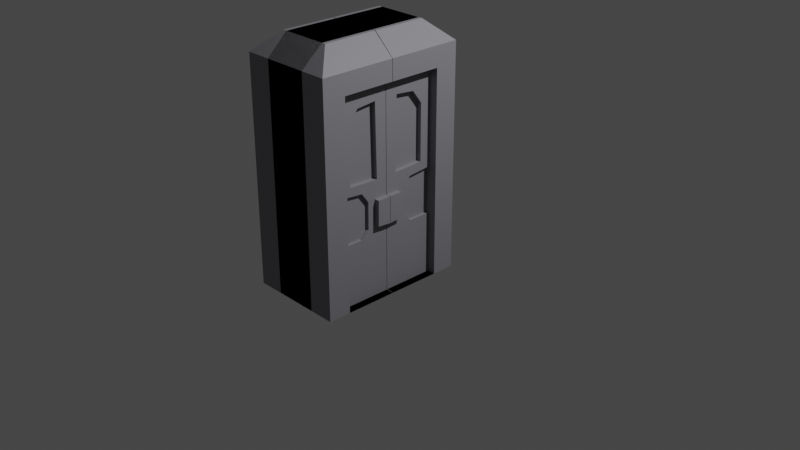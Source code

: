 # Source: coloreddoor.blend  (saved by Blender 2.92.15; exported with 4.5.12 LTS)
import bpy
from mathutils import Matrix  # noqa: F401  (used for matrix-valued properties, if any)

bpy.ops.wm.read_factory_settings(use_empty=True)
scene = bpy.context.scene
scene.name = 'Scene'

# ---- collections
col_collection = bpy.data.collections.new('Collection'); scene.collection.children.link(col_collection)

# ---- materials (node trees are filled in below, after node groups)
mat_material = bpy.data.materials.new('Material')
mat_material.alpha_threshold = 0.0
mat_material.use_transparent_shadow = False
mat_material.line_color = (0.0, 0.0, 0.0, 1.0)
mat_material_002 = bpy.data.materials.new('Material.002')
mat_material_002.use_transparent_shadow = False

# ---- material node trees
mat_material.use_nodes = True; mat_material.node_tree.nodes.clear()
_N = mat_material.node_tree.nodes; _L = mat_material.node_tree.links
n0 = _N.new('ShaderNodeOutputMaterial'); n0.name = 'Material Output'; n0.location = (300, 300)
n1 = _N.new('ShaderNodeBsdfPrincipled'); n1.name = 'Principled BSDF'; n1.location = (10, 300)
n1.distribution = 'GGX'
n1.subsurface_method = 'BURLEY'
n1.inputs[2].default_value = 0.4
n1.inputs[3].default_value = 1.45
n1.inputs[27].default_value = (0.0, 0.0, 0.0, 1.0)
n1.inputs[28].default_value = 1.0
_L.new(n1.outputs[0], n0.inputs[0])
n0.is_active_output = True
mat_material_002.use_nodes = True; mat_material_002.node_tree.nodes.clear()
_N = mat_material_002.node_tree.nodes; _L = mat_material_002.node_tree.links
n0 = _N.new('ShaderNodeBsdfPrincipled'); n0.name = 'Principled BSDF'; n0.location = (10, 300)
n0.distribution = 'GGX'
n0.subsurface_method = 'BURLEY'
n0.inputs[0].default_value = (0.2423, 0.2384, 0.2623, 1.0)
n0.inputs[3].default_value = 1.45
n0.inputs[27].default_value = (0.0, 0.0, 0.0, 1.0)
n0.inputs[28].default_value = 1.0
n1 = _N.new('ShaderNodeOutputMaterial'); n1.name = 'Material Output'; n1.location = (300, 300)
_L.new(n0.outputs[0], n1.inputs[0])
n1.is_active_output = True

# ---- world
world_world = bpy.data.worlds.new('World'); scene.world = world_world
world_world.use_nodes = True; world_world.node_tree.nodes.clear()
_N = world_world.node_tree.nodes; _L = world_world.node_tree.links
n0 = _N.new('ShaderNodeOutputWorld'); n0.name = 'World Output'; n0.location = (300, 300)
n1 = _N.new('ShaderNodeBackground'); n1.name = 'Background'; n1.location = (10, 300)
n1.inputs[0].default_value = (0.05088, 0.05088, 0.05088, 1.0)
_L.new(n1.outputs[0], n0.inputs[0])
n0.is_active_output = True
world_world.color = (0.05088, 0.05088, 0.05088)
world_world.use_sun_shadow = False
world_world.sun_shadow_jitter_overblur = 0.0

# ---- cameras
cam_camera = bpy.data.cameras.new('Camera')
cam_camera.clip_end = 100.0
cam_camera.ortho_scale = 7.314

# ---- lights
light_light = bpy.data.lights.new('Light', 'POINT')
light_light.transmission_factor = 0.0
light_light.energy = 1000.0
light_light.shadow_soft_size = 0.1
light_light.shadow_maximum_resolution = 0.006
light_light.use_absolute_resolution = True

# ---- meshes
me_cube = bpy.data.meshes.new('Cube')
me_cube.from_pydata([], [], [])
_uv = me_cube.uv_layers.new(name='UVMap')
_uv.uv.foreach_set('vector', [])
me_cube.materials.append(mat_material)
me_cube.use_remesh_preserve_volume = False
me_cube.use_remesh_preserve_attributes = False
me_cube.use_mirror_vertex_groups = False
me_cube.update()
me_cube_001 = bpy.data.meshes.new('Cube.001')
me_cube_001.from_pydata([(-0.6466, 1.01, -1.725), (-0.6466, 1.01, 1.0), (-0.3642, 0.7273, -2.252), (-0.6466, 1.01, -1.995), (-0.6466, 0.003105, -1.725), (-0.6466, 0.003105, 1.0), (-0.49, 0.396, 0.1794), (-0.3642, 0.004973, -2.252), (-0.49, 0.2885, 0.07483), (-0.49, 0.2862, -0.2818), (-0.6466, 0.003105, -1.995), (-0.6466, 0.7053, 1.0), (-0.49, 0.385, -0.417), (-0.49, 0.7053, -0.4476), (-0.49, 0.7053, 0.1779), (-0.6466, 0.7053, -1.725), (-0.4691, 0.1479, -0.5328), (-0.3642, 0.5089, -2.252), (-0.6466, 0.7053, -1.995), (-0.5318, 0.7053, -1.725), (-0.5318, 0.003105, -1.725), (-0.5318, 0.003105, 1.0), (-0.5318, 0.7053, 1.0), (-0.4691, 0.5603, -0.5517), (-0.4691, 0.5624, -1.304), (-0.4691, 0.4309, -1.481), (-0.4691, 0.167, -1.506), (-0.5318, 0.167, -1.506), (-0.5318, 0.4309, -1.481), (-0.5318, 0.5624, -1.304), (-0.5318, 0.5603, -0.5517), (-0.5318, 0.1479, -0.5328), (-0.5318, 0.7053, 0.1779), (-0.5318, 0.7053, -0.4476), (-0.6466, 0.7053, 0.1491), (-0.6466, 0.7053, -0.465), (-0.5318, 0.385, -0.417), (-0.5318, 0.2862, -0.2818), (-0.5318, 0.2885, 0.07483), (-0.5318, 0.396, 0.1794), (-0.5318, 0.003105, 0.06068), (-0.5318, 0.003105, -0.2915), (-0.5318, 0.1823, -0.2902), (-0.5318, 0.1865, 0.04607), (-0.5995, 0.003105, 0.06068), (-0.5995, 0.003105, -0.2915), (-0.5995, 0.1823, -0.2902), (-0.5995, 0.1865, 0.04607), (0.298, 1.01, -1.725), (0.298, 1.01, 1.0), (0.3136, 0.7273, -2.252), (0.298, 1.01, -1.995), (0.3136, 0.004973, -2.252), (0.298, 0.003105, 1.0), (0.298, 0.7053, 1.0), (0.3136, 0.5089, -2.252), (0.6466, 1.01, -1.725), (0.6466, 1.01, 1.0), (0.3642, 0.7273, -2.252), (0.6466, 1.01, -1.995), (0.6466, 0.003105, -1.725), (0.6466, 0.003105, 1.0), (0.49, 0.396, 0.1794), (0.3642, 0.004973, -2.252), (0.49, 0.2885, 0.07483), (0.49, 0.2862, -0.2818), (0.6466, 0.003105, -1.995), (0.6466, 0.7053, 1.0), (0.49, 0.385, -0.417), (0.49, 0.7053, -0.4476), (0.49, 0.7053, 0.1779), (0.6466, 0.7053, -1.725), (0.4691, 0.1479, -0.5328), (0.3642, 0.5089, -2.252), (0.6466, 0.7053, -1.995), (0.5318, 0.7053, -1.725), (0.5318, 0.003105, -1.725), (0.5318, 0.003105, 1.0), (0.5318, 0.7053, 1.0), (0.4691, 0.5603, -0.5517), (0.4691, 0.5624, -1.304), (0.4691, 0.4309, -1.481), (0.4691, 0.167, -1.506), (0.5318, 0.167, -1.506), (0.5318, 0.4309, -1.481), (0.5318, 0.5624, -1.304), (0.5318, 0.5603, -0.5517), (0.5318, 0.1479, -0.5328), (0.5318, 0.7053, 0.1779), (0.5318, 0.7053, -0.4476), (0.6466, 0.7053, 0.1491), (0.6466, 0.7053, -0.465), (0.5318, 0.385, -0.417), (0.5318, 0.2862, -0.2818), (0.5318, 0.2885, 0.07483), (0.5318, 0.396, 0.1794), (0.5318, 0.003105, 0.06068), (0.5318, 0.003105, -0.2915), (0.5318, 0.1823, -0.2902), (0.5318, 0.1865, 0.04607), (0.5995, 0.003105, 0.06068), (0.5995, 0.003105, -0.2915), (0.5995, 0.1823, -0.2902), (0.5995, 0.1865, 0.04607), (-0.298, 1.01, -1.725), (-0.298, 1.01, 1.0), (-0.3136, 0.7273, -2.252), (-0.298, 1.01, -1.995), (-0.3136, 0.004973, -2.252), (-0.298, 0.003105, 1.0), (-0.298, 0.7053, 1.0), (-0.3136, 0.5089, -2.252), (-0.6466, -1.01, -1.725), (-0.6466, -1.01, 1.0), (-0.3642, -0.7273, -2.252), (-0.6466, -1.01, -1.995), (-0.6466, -0.003105, -1.725), (-0.6466, -0.003105, 1.0), (-0.49, -0.396, 0.1794), (-0.3642, -0.004973, -2.252), (-0.49, -0.2885, 0.07483), (-0.49, -0.2862, -0.2818), (-0.6466, -0.003105, -1.995), (-0.6466, -0.7053, 1.0), (-0.49, -0.385, -0.417), (-0.49, -0.7053, -0.4476), (-0.49, -0.7053, 0.1779), (-0.6466, -0.7053, -1.725), (-0.4691, -0.1479, -0.5328), (-0.3642, -0.5089, -2.252), (-0.6466, -0.7053, -1.995), (-0.5318, -0.7053, -1.725), (-0.5318, -0.003105, -1.725), (-0.5318, -0.003105, 1.0), (-0.5318, -0.7053, 1.0), (-0.4691, -0.5603, -0.5517), (-0.4691, -0.5624, -1.304), (-0.4691, -0.4309, -1.481), (-0.4691, -0.167, -1.506), (-0.5318, -0.167, -1.506), (-0.5318, -0.4309, -1.481), (-0.5318, -0.5624, -1.304), (-0.5318, -0.5603, -0.5517), (-0.5318, -0.1479, -0.5328), (-0.5318, -0.7053, 0.1779), (-0.5318, -0.7053, -0.4476), (-0.6466, -0.7053, 0.1491), (-0.6466, -0.7053, -0.465), (-0.5318, -0.385, -0.417), (-0.5318, -0.2862, -0.2818), (-0.5318, -0.2885, 0.07483), (-0.5318, -0.396, 0.1794), (-0.5318, -0.003105, 0.06068), (-0.5318, -0.003105, -0.2915), (-0.5318, -0.1823, -0.2902), (-0.5318, -0.1865, 0.04607), (-0.5995, -0.003105, 0.06068), (-0.5995, -0.003105, -0.2915), (-0.5995, -0.1823, -0.2902), (-0.5995, -0.1865, 0.04607), (0.298, -1.01, -1.725), (0.298, -1.01, 1.0), (0.3136, -0.7273, -2.252), (0.298, -1.01, -1.995), (0.3136, -0.004973, -2.252), (0.298, -0.003105, 1.0), (0.298, -0.7053, 1.0), (0.3136, -0.5089, -2.252), (0.6466, -1.01, -1.725), (0.6466, -1.01, 1.0), (0.3642, -0.7273, -2.252), (0.6466, -1.01, -1.995), (0.6466, -0.003105, -1.725), (0.6466, -0.003105, 1.0), (0.49, -0.396, 0.1794), (0.3642, -0.004973, -2.252), (0.49, -0.2885, 0.07483), (0.49, -0.2862, -0.2818), (0.6466, -0.003105, -1.995), (0.6466, -0.7053, 1.0), (0.49, -0.385, -0.417), (0.49, -0.7053, -0.4476), (0.49, -0.7053, 0.1779), (0.6466, -0.7053, -1.725), (0.4691, -0.1479, -0.5328), (0.3642, -0.5089, -2.252), (0.6466, -0.7053, -1.995), (0.5318, -0.7053, -1.725), (0.5318, -0.003105, -1.725), (0.5318, -0.003105, 1.0), (0.5318, -0.7053, 1.0), (0.4691, -0.5603, -0.5517), (0.4691, -0.5624, -1.304), (0.4691, -0.4309, -1.481), (0.4691, -0.167, -1.506), (0.5318, -0.167, -1.506), (0.5318, -0.4309, -1.481), (0.5318, -0.5624, -1.304), (0.5318, -0.5603, -0.5517), (0.5318, -0.1479, -0.5328), (0.5318, -0.7053, 0.1779), (0.5318, -0.7053, -0.4476), (0.6466, -0.7053, 0.1491), (0.6466, -0.7053, -0.465), (0.5318, -0.385, -0.417), (0.5318, -0.2862, -0.2818), (0.5318, -0.2885, 0.07483), (0.5318, -0.396, 0.1794), (0.5318, -0.003105, 0.06068), (0.5318, -0.003105, -0.2915), (0.5318, -0.1823, -0.2902), (0.5318, -0.1865, 0.04607), (0.5995, -0.003105, 0.06068), (0.5995, -0.003105, -0.2915), (0.5995, -0.1823, -0.2902), (0.5995, -0.1865, 0.04607), (-0.298, -1.01, -1.725), (-0.298, -1.01, 1.0), (-0.3136, -0.7273, -2.252), (-0.298, -1.01, -1.995), (-0.3136, -0.004973, -2.252), (-0.298, -0.003105, 1.0), (-0.298, -0.7053, 1.0), (-0.3136, -0.5089, -2.252)], [], [(15, 35, 34, 11, 1, 0), (18, 3, 2, 17), (15, 0, 3, 18), (33, 36, 12, 13), (54, 11, 5, 53), (37, 38, 8, 9), (39, 32, 14, 6), (49, 1, 11, 54), (36, 37, 9, 12), (38, 39, 6, 8), (13, 12, 9, 8, 6, 14), (4, 15, 18, 10), (10, 18, 17, 7), (15, 4, 20, 19), (20, 41, 42, 43, 40, 21, 22, 32, 39, 38, 37, 36, 33, 19, 29, 30, 31), (40, 43, 47, 44), (11, 34, 32, 22), (5, 11, 22, 21), (31, 30, 23, 16), (28, 27, 26, 25), (30, 29, 24, 23), (44, 47, 46, 45), (29, 28, 25, 24), (27, 28, 29, 19, 20, 31), (32, 34, 33), (33, 35, 15, 19), (35, 33, 34), (32, 33, 13, 14), (42, 41, 45, 46), (41, 40, 44, 45), (43, 42, 46, 47), (2, 50, 55, 17), (27, 31, 16, 26), (16, 23, 24, 25, 26), (17, 55, 52, 7), (0, 48, 51, 3), (3, 51, 50, 2), (0, 1, 49, 48), (71, 56, 57, 67, 90, 91), (74, 73, 58, 59), (71, 74, 59, 56), (89, 69, 68, 92), (110, 109, 61, 67), (93, 65, 64, 94), (95, 62, 70, 88), (105, 110, 67, 57), (92, 68, 65, 93), (94, 64, 62, 95), (69, 70, 62, 64, 65, 68), (60, 66, 74, 71), (66, 63, 73, 74), (71, 75, 76, 60), (76, 87, 86, 85, 75, 89, 92, 93, 94, 95, 88, 78, 77, 96, 99, 98, 97), (96, 100, 103, 99), (67, 78, 88, 90), (61, 77, 78, 67), (87, 72, 79, 86), (84, 81, 82, 83), (86, 79, 80, 85), (100, 101, 102, 103), (85, 80, 81, 84), (83, 87, 76, 75, 85, 84), (88, 89, 90), (89, 75, 71, 91), (91, 90, 89), (88, 70, 69, 89), (98, 102, 101, 97), (97, 101, 100, 96), (99, 103, 102, 98), (58, 73, 111, 106), (83, 82, 72, 87), (72, 82, 81, 80, 79), (73, 63, 108, 111), (56, 59, 107, 104), (59, 58, 106, 107), (56, 104, 105, 57), (127, 112, 113, 123, 146, 147), (130, 129, 114, 115), (127, 130, 115, 112), (145, 125, 124, 148), (166, 165, 117, 123), (149, 121, 120, 150), (151, 118, 126, 144), (161, 166, 123, 113), (148, 124, 121, 149), (150, 120, 118, 151), (125, 126, 118, 120, 121, 124), (116, 122, 130, 127), (122, 119, 129, 130), (127, 131, 132, 116), (132, 143, 142, 141, 131, 145, 148, 149, 150, 151, 144, 134, 133, 152, 155, 154, 153), (152, 156, 159, 155), (123, 134, 144, 146), (117, 133, 134, 123), (143, 128, 135, 142), (140, 137, 138, 139), (142, 135, 136, 141), (156, 157, 158, 159), (141, 136, 137, 140), (139, 143, 132, 131, 141, 140), (144, 145, 146), (145, 131, 127, 147), (147, 146, 145), (144, 126, 125, 145), (154, 158, 157, 153), (153, 157, 156, 152), (155, 159, 158, 154), (114, 129, 167, 162), (139, 138, 128, 143), (128, 138, 137, 136, 135), (129, 119, 164, 167), (112, 115, 163, 160), (115, 114, 162, 163), (112, 160, 161, 113), (183, 203, 202, 179, 169, 168), (186, 171, 170, 185), (183, 168, 171, 186), (201, 204, 180, 181), (222, 179, 173, 221), (205, 206, 176, 177), (207, 200, 182, 174), (217, 169, 179, 222), (204, 205, 177, 180), (206, 207, 174, 176), (181, 180, 177, 176, 174, 182), (172, 183, 186, 178), (178, 186, 185, 175), (183, 172, 188, 187), (188, 209, 210, 211, 208, 189, 190, 200, 207, 206, 205, 204, 201, 187, 197, 198, 199), (208, 211, 215, 212), (179, 202, 200, 190), (173, 179, 190, 189), (199, 198, 191, 184), (196, 195, 194, 193), (198, 197, 192, 191), (212, 215, 214, 213), (197, 196, 193, 192), (195, 196, 197, 187, 188, 199), (200, 202, 201), (201, 203, 183, 187), (203, 201, 202), (200, 201, 181, 182), (210, 209, 213, 214), (209, 208, 212, 213), (211, 210, 214, 215), (170, 218, 223, 185), (195, 199, 184, 194), (184, 191, 192, 193, 194), (185, 223, 220, 175), (168, 216, 219, 171), (171, 219, 218, 170), (168, 169, 217, 216)])
_uv = me_cube_001.uv_layers.new(name='UVMap')
_uv.uv.foreach_set('vector', [0.375, 0.2119, 0.4906, 0.2119, 0.547, 0.2119, 0.625, 0.2119, 0.625, 0.25, 0.375, 0.25, 0.375, 0.2119, 0.375, 0.25, 0.375, 0.25, 0.375, 0.2119, 0.375, 0.2119, 0.375, 0.25, 0.375, 0.25, 0.375, 0.2119, 0.4922, 0.2119, 0.495, 0.1719, 0.495, 0.1719, 0.4922, 0.2119, 0.7569, 0.5381, 0.875, 0.5381, 0.875, 0.6258, 0.7569, 0.6258, 0.5074, 0.1596, 0.5401, 0.1598, 0.5401, 0.1598, 0.5074, 0.1596, 0.5497, 0.1733, 0.5496, 0.2119, 0.5496, 0.2119, 0.5497, 0.1733, 0.7569, 0.5, 0.875, 0.5, 0.875, 0.5381, 0.7569, 0.5381, 0.495, 0.1719, 0.5074, 0.1596, 0.5074, 0.1596, 0.495, 0.1719, 0.5401, 0.1598, 0.5497, 0.1733, 0.5497, 0.1733, 0.5401, 0.1598, 0.4922, 0.2119, 0.495, 0.1719, 0.5074, 0.1596, 0.5401, 0.1598, 0.5497, 0.1733, 0.5496, 0.2119, 0.375, 0.1242, 0.375, 0.2119, 0.375, 0.2119, 0.375, 0.1242, 0.375, 0.1242, 0.375, 0.2119, 0.375, 0.2119, 0.375, 0.1242, 0.375, 0.2119, 0.375, 0.1242, 0.375, 0.1242, 0.375, 0.2119, 0.375, 0.1242, 0.5065, 0.1242, 0.5066, 0.1466, 0.5375, 0.1471, 0.5388, 0.1242, 0.625, 0.1242, 0.625, 0.2119, 0.5496, 0.2119, 0.5497, 0.1733, 0.5401, 0.1598, 0.5074, 0.1596, 0.495, 0.1719, 0.4922, 0.2119, 0.375, 0.2119, 0.4136, 0.1941, 0.4827, 0.1938, 0.4844, 0.1423, 0.5388, 0.1242, 0.5375, 0.1471, 0.5375, 0.1471, 0.5388, 0.1242, 0.625, 0.2119, 0.547, 0.2119, 0.5496, 0.2119, 0.625, 0.2119, 0.875, 0.6258, 0.875, 0.5381, 0.875, 0.5381, 0.875, 0.6258, 0.4844, 0.1423, 0.4827, 0.1938, 0.4827, 0.1938, 0.4844, 0.1423, 0.3974, 0.1777, 0.3951, 0.1447, 0.3951, 0.1447, 0.3974, 0.1777, 0.4827, 0.1938, 0.4136, 0.1941, 0.4136, 0.1941, 0.4827, 0.1938, 0.5388, 0.1242, 0.5375, 0.1471, 0.5066, 0.1466, 0.5065, 0.1242, 0.4136, 0.1941, 0.3974, 0.1777, 0.3974, 0.1777, 0.4136, 0.1941, 0.3951, 0.1447, 0.3974, 0.1777, 0.4136, 0.1941, 0.375, 0.2119, 0.375, 0.1242, 0.4844, 0.1423, 0.5496, 0.2119, 0.547, 0.2119, 0.4922, 0.2119, 0.4922, 0.2119, 0.4906, 0.2119, 0.375, 0.2119, 0.375, 0.2119, 0.4906, 0.2119, 0.4922, 0.2119, 0.547, 0.2119, 0.5496, 0.2119, 0.4922, 0.2119, 0.4922, 0.2119, 0.5496, 0.2119, 0.5066, 0.1466, 0.5065, 0.1242, 0.5065, 0.1242, 0.5066, 0.1466, 0.0, 0.0, 0.0, 0.0, 0.0, 0.0, 0.0, 0.0, 0.5375, 0.1471, 0.5066, 0.1466, 0.5066, 0.1466, 0.5375, 0.1471, 0.125, 0.5, 0.2431, 0.5, 0.2431, 0.5381, 0.125, 0.5381, 0.3951, 0.1447, 0.4844, 0.1423, 0.4844, 0.1423, 0.3951, 0.1447, 0.4844, 0.1423, 0.4827, 0.1938, 0.4136, 0.1941, 0.3974, 0.1777, 0.3951, 0.1447, 0.125, 0.5381, 0.2431, 0.5381, 0.2431, 0.6258, 0.125, 0.6258, 0.375, 0.25, 0.375, 0.3681, 0.375, 0.3681, 0.375, 0.25, 0.375, 0.25, 0.375, 0.3681, 0.375, 0.3681, 0.375, 0.25, 0.375, 0.25, 0.625, 0.25, 0.625, 0.3681, 0.375, 0.3681, 0.375, 0.2119, 0.375, 0.25, 0.625, 0.25, 0.625, 0.2119, 0.547, 0.2119, 0.4906, 0.2119, 0.375, 0.2119, 0.375, 0.2119, 0.375, 0.25, 0.375, 0.25, 0.375, 0.2119, 0.375, 0.2119, 0.375, 0.25, 0.375, 0.25, 0.4922, 0.2119, 0.4922, 0.2119, 0.495, 0.1719, 0.495, 0.1719, 0.7569, 0.5381, 0.7569, 0.6258, 0.875, 0.6258, 0.875, 0.5381, 0.5074, 0.1596, 0.5074, 0.1596, 0.5401, 0.1598, 0.5401, 0.1598, 0.5497, 0.1733, 0.5497, 0.1733, 0.5496, 0.2119, 0.5496, 0.2119, 0.7569, 0.5, 0.7569, 0.5381, 0.875, 0.5381, 0.875, 0.5, 0.495, 0.1719, 0.495, 0.1719, 0.5074, 0.1596, 0.5074, 0.1596, 0.5401, 0.1598, 0.5401, 0.1598, 0.5497, 0.1733, 0.5497, 0.1733, 0.4922, 0.2119, 0.5496, 0.2119, 0.5497, 0.1733, 0.5401, 0.1598, 0.5074, 0.1596, 0.495, 0.1719, 0.375, 0.1242, 0.375, 0.1242, 0.375, 0.2119, 0.375, 0.2119, 0.375, 0.1242, 0.375, 0.1242, 0.375, 0.2119, 0.375, 0.2119, 0.375, 0.2119, 0.375, 0.2119, 0.375, 0.1242, 0.375, 0.1242, 0.375, 0.1242, 0.4844, 0.1423, 0.4827, 0.1938, 0.4136, 0.1941, 0.375, 0.2119, 0.4922, 0.2119, 0.495, 0.1719, 0.5074, 0.1596, 0.5401, 0.1598, 0.5497, 0.1733, 0.5496, 0.2119, 0.625, 0.2119, 0.625, 0.1242, 0.5388, 0.1242, 0.5375, 0.1471, 0.5066, 0.1466, 0.5065, 0.1242, 0.5388, 0.1242, 0.5388, 0.1242, 0.5375, 0.1471, 0.5375, 0.1471, 0.625, 0.2119, 0.625, 0.2119, 0.5496, 0.2119, 0.547, 0.2119, 0.875, 0.6258, 0.875, 0.6258, 0.875, 0.5381, 0.875, 0.5381, 0.4844, 0.1423, 0.4844, 0.1423, 0.4827, 0.1938, 0.4827, 0.1938, 0.3974, 0.1777, 0.3974, 0.1777, 0.3951, 0.1447, 0.3951, 0.1447, 0.4827, 0.1938, 0.4827, 0.1938, 0.4136, 0.1941, 0.4136, 0.1941, 0.5388, 0.1242, 0.5065, 0.1242, 0.5066, 0.1466, 0.5375, 0.1471, 0.4136, 0.1941, 0.4136, 0.1941, 0.3974, 0.1777, 0.3974, 0.1777, 0.3951, 0.1447, 0.4844, 0.1423, 0.375, 0.1242, 0.375, 0.2119, 0.4136, 0.1941, 0.3974, 0.1777, 0.5496, 0.2119, 0.4922, 0.2119, 0.547, 0.2119, 0.4922, 0.2119, 0.375, 0.2119, 0.375, 0.2119, 0.4906, 0.2119, 0.4906, 0.2119, 0.547, 0.2119, 0.4922, 0.2119, 0.5496, 0.2119, 0.5496, 0.2119, 0.4922, 0.2119, 0.4922, 0.2119, 0.5066, 0.1466, 0.5066, 0.1466, 0.5065, 0.1242, 0.5065, 0.1242, 0.0, 0.0, 0.0, 0.0, 0.0, 0.0, 0.0, 0.0, 0.5375, 0.1471, 0.5375, 0.1471, 0.5066, 0.1466, 0.5066, 0.1466, 0.125, 0.5, 0.125, 0.5381, 0.2431, 0.5381, 0.2431, 0.5, 0.3951, 0.1447, 0.3951, 0.1447, 0.4844, 0.1423, 0.4844, 0.1423, 0.4844, 0.1423, 0.3951, 0.1447, 0.3974, 0.1777, 0.4136, 0.1941, 0.4827, 0.1938, 0.125, 0.5381, 0.125, 0.6258, 0.2431, 0.6258, 0.2431, 0.5381, 0.375, 0.25, 0.375, 0.25, 0.375, 0.3681, 0.375, 0.3681, 0.375, 0.25, 0.375, 0.25, 0.375, 0.3681, 0.375, 0.3681, 0.375, 0.25, 0.375, 0.3681, 0.625, 0.3681, 0.625, 0.25, 0.375, 0.2119, 0.375, 0.25, 0.625, 0.25, 0.625, 0.2119, 0.547, 0.2119, 0.4906, 0.2119, 0.375, 0.2119, 0.375, 0.2119, 0.375, 0.25, 0.375, 0.25, 0.375, 0.2119, 0.375, 0.2119, 0.375, 0.25, 0.375, 0.25, 0.4922, 0.2119, 0.4922, 0.2119, 0.495, 0.1719, 0.495, 0.1719, 0.7569, 0.5381, 0.7569, 0.6258, 0.875, 0.6258, 0.875, 0.5381, 0.5074, 0.1596, 0.5074, 0.1596, 0.5401, 0.1598, 0.5401, 0.1598, 0.5497, 0.1733, 0.5497, 0.1733, 0.5496, 0.2119, 0.5496, 0.2119, 0.7569, 0.5, 0.7569, 0.5381, 0.875, 0.5381, 0.875, 0.5, 0.495, 0.1719, 0.495, 0.1719, 0.5074, 0.1596, 0.5074, 0.1596, 0.5401, 0.1598, 0.5401, 0.1598, 0.5497, 0.1733, 0.5497, 0.1733, 0.4922, 0.2119, 0.5496, 0.2119, 0.5497, 0.1733, 0.5401, 0.1598, 0.5074, 0.1596, 0.495, 0.1719, 0.375, 0.1242, 0.375, 0.1242, 0.375, 0.2119, 0.375, 0.2119, 0.375, 0.1242, 0.375, 0.1242, 0.375, 0.2119, 0.375, 0.2119, 0.375, 0.2119, 0.375, 0.2119, 0.375, 0.1242, 0.375, 0.1242, 0.375, 0.1242, 0.4844, 0.1423, 0.4827, 0.1938, 0.4136, 0.1941, 0.375, 0.2119, 0.4922, 0.2119, 0.495, 0.1719, 0.5074, 0.1596, 0.5401, 0.1598, 0.5497, 0.1733, 0.5496, 0.2119, 0.625, 0.2119, 0.625, 0.1242, 0.5388, 0.1242, 0.5375, 0.1471, 0.5066, 0.1466, 0.5065, 0.1242, 0.5388, 0.1242, 0.5388, 0.1242, 0.5375, 0.1471, 0.5375, 0.1471, 0.625, 0.2119, 0.625, 0.2119, 0.5496, 0.2119, 0.547, 0.2119, 0.875, 0.6258, 0.875, 0.6258, 0.875, 0.5381, 0.875, 0.5381, 0.4844, 0.1423, 0.4844, 0.1423, 0.4827, 0.1938, 0.4827, 0.1938, 0.3974, 0.1777, 0.3974, 0.1777, 0.3951, 0.1447, 0.3951, 0.1447, 0.4827, 0.1938, 0.4827, 0.1938, 0.4136, 0.1941, 0.4136, 0.1941, 0.5388, 0.1242, 0.5065, 0.1242, 0.5066, 0.1466, 0.5375, 0.1471, 0.4136, 0.1941, 0.4136, 0.1941, 0.3974, 0.1777, 0.3974, 0.1777, 0.3951, 0.1447, 0.4844, 0.1423, 0.375, 0.1242, 0.375, 0.2119, 0.4136, 0.1941, 0.3974, 0.1777, 0.5496, 0.2119, 0.4922, 0.2119, 0.547, 0.2119, 0.4922, 0.2119, 0.375, 0.2119, 0.375, 0.2119, 0.4906, 0.2119, 0.4906, 0.2119, 0.547, 0.2119, 0.4922, 0.2119, 0.5496, 0.2119, 0.5496, 0.2119, 0.4922, 0.2119, 0.4922, 0.2119, 0.5066, 0.1466, 0.5066, 0.1466, 0.5065, 0.1242, 0.5065, 0.1242, 0.0, 0.0, 0.0, 0.0, 0.0, 0.0, 0.0, 0.0, 0.5375, 0.1471, 0.5375, 0.1471, 0.5066, 0.1466, 0.5066, 0.1466, 0.125, 0.5, 0.125, 0.5381, 0.2431, 0.5381, 0.2431, 0.5, 0.3951, 0.1447, 0.3951, 0.1447, 0.4844, 0.1423, 0.4844, 0.1423, 0.4844, 0.1423, 0.3951, 0.1447, 0.3974, 0.1777, 0.4136, 0.1941, 0.4827, 0.1938, 0.125, 0.5381, 0.125, 0.6258, 0.2431, 0.6258, 0.2431, 0.5381, 0.375, 0.25, 0.375, 0.25, 0.375, 0.3681, 0.375, 0.3681, 0.375, 0.25, 0.375, 0.25, 0.375, 0.3681, 0.375, 0.3681, 0.375, 0.25, 0.375, 0.3681, 0.625, 0.3681, 0.625, 0.25, 0.375, 0.2119, 0.4906, 0.2119, 0.547, 0.2119, 0.625, 0.2119, 0.625, 0.25, 0.375, 0.25, 0.375, 0.2119, 0.375, 0.25, 0.375, 0.25, 0.375, 0.2119, 0.375, 0.2119, 0.375, 0.25, 0.375, 0.25, 0.375, 0.2119, 0.4922, 0.2119, 0.495, 0.1719, 0.495, 0.1719, 0.4922, 0.2119, 0.7569, 0.5381, 0.875, 0.5381, 0.875, 0.6258, 0.7569, 0.6258, 0.5074, 0.1596, 0.5401, 0.1598, 0.5401, 0.1598, 0.5074, 0.1596, 0.5497, 0.1733, 0.5496, 0.2119, 0.5496, 0.2119, 0.5497, 0.1733, 0.7569, 0.5, 0.875, 0.5, 0.875, 0.5381, 0.7569, 0.5381, 0.495, 0.1719, 0.5074, 0.1596, 0.5074, 0.1596, 0.495, 0.1719, 0.5401, 0.1598, 0.5497, 0.1733, 0.5497, 0.1733, 0.5401, 0.1598, 0.4922, 0.2119, 0.495, 0.1719, 0.5074, 0.1596, 0.5401, 0.1598, 0.5497, 0.1733, 0.5496, 0.2119, 0.375, 0.1242, 0.375, 0.2119, 0.375, 0.2119, 0.375, 0.1242, 0.375, 0.1242, 0.375, 0.2119, 0.375, 0.2119, 0.375, 0.1242, 0.375, 0.2119, 0.375, 0.1242, 0.375, 0.1242, 0.375, 0.2119, 0.375, 0.1242, 0.5065, 0.1242, 0.5066, 0.1466, 0.5375, 0.1471, 0.5388, 0.1242, 0.625, 0.1242, 0.625, 0.2119, 0.5496, 0.2119, 0.5497, 0.1733, 0.5401, 0.1598, 0.5074, 0.1596, 0.495, 0.1719, 0.4922, 0.2119, 0.375, 0.2119, 0.4136, 0.1941, 0.4827, 0.1938, 0.4844, 0.1423, 0.5388, 0.1242, 0.5375, 0.1471, 0.5375, 0.1471, 0.5388, 0.1242, 0.625, 0.2119, 0.547, 0.2119, 0.5496, 0.2119, 0.625, 0.2119, 0.875, 0.6258, 0.875, 0.5381, 0.875, 0.5381, 0.875, 0.6258, 0.4844, 0.1423, 0.4827, 0.1938, 0.4827, 0.1938, 0.4844, 0.1423, 0.3974, 0.1777, 0.3951, 0.1447, 0.3951, 0.1447, 0.3974, 0.1777, 0.4827, 0.1938, 0.4136, 0.1941, 0.4136, 0.1941, 0.4827, 0.1938, 0.5388, 0.1242, 0.5375, 0.1471, 0.5066, 0.1466, 0.5065, 0.1242, 0.4136, 0.1941, 0.3974, 0.1777, 0.3974, 0.1777, 0.4136, 0.1941, 0.3951, 0.1447, 0.3974, 0.1777, 0.4136, 0.1941, 0.375, 0.2119, 0.375, 0.1242, 0.4844, 0.1423, 0.5496, 0.2119, 0.547, 0.2119, 0.4922, 0.2119, 0.4922, 0.2119, 0.4906, 0.2119, 0.375, 0.2119, 0.375, 0.2119, 0.4906, 0.2119, 0.4922, 0.2119, 0.547, 0.2119, 0.5496, 0.2119, 0.4922, 0.2119, 0.4922, 0.2119, 0.5496, 0.2119, 0.5066, 0.1466, 0.5065, 0.1242, 0.5065, 0.1242, 0.5066, 0.1466, 0.0, 0.0, 0.0, 0.0, 0.0, 0.0, 0.0, 0.0, 0.5375, 0.1471, 0.5066, 0.1466, 0.5066, 0.1466, 0.5375, 0.1471, 0.125, 0.5, 0.2431, 0.5, 0.2431, 0.5381, 0.125, 0.5381, 0.3951, 0.1447, 0.4844, 0.1423, 0.4844, 0.1423, 0.3951, 0.1447, 0.4844, 0.1423, 0.4827, 0.1938, 0.4136, 0.1941, 0.3974, 0.1777, 0.3951, 0.1447, 0.125, 0.5381, 0.2431, 0.5381, 0.2431, 0.6258, 0.125, 0.6258, 0.375, 0.25, 0.375, 0.3681, 0.375, 0.3681, 0.375, 0.25, 0.375, 0.25, 0.375, 0.3681, 0.375, 0.3681, 0.375, 0.25, 0.375, 0.25, 0.625, 0.25, 0.625, 0.3681, 0.375, 0.3681])
_ca = me_cube_001.color_attributes.new('Col', 'BYTE_COLOR', 'CORNER')
_ca.data.foreach_set('color', [1.0, 1.0, 1.0, 1.0, 1.0, 1.0, 1.0, 1.0, 1.0, 1.0, 1.0, 1.0, 1.0, 1.0, 1.0, 1.0, 1.0, 1.0, 1.0, 1.0, 1.0, 1.0, 1.0, 1.0, 1.0, 1.0, 1.0, 1.0, 1.0, 1.0, 1.0, 1.0, 1.0, 1.0, 1.0, 1.0, 1.0, 1.0, 1.0, 1.0, 1.0, 1.0, 1.0, 1.0, 1.0, 1.0, 1.0, 1.0, 1.0, 1.0, 1.0, 1.0, 1.0, 1.0, 1.0, 1.0, 1.0, 1.0, 1.0, 1.0, 1.0, 1.0, 1.0, 1.0, 1.0, 1.0, 1.0, 1.0, 1.0, 1.0, 1.0, 1.0, 1.0, 1.0, 1.0, 1.0, 1.0, 1.0, 1.0, 1.0, 1.0, 1.0, 1.0, 1.0, 1.0, 1.0, 1.0, 1.0, 1.0, 1.0, 1.0, 1.0, 1.0, 1.0, 1.0, 1.0, 1.0, 1.0, 1.0, 1.0, 1.0, 1.0, 1.0, 1.0, 1.0, 1.0, 1.0, 1.0, 1.0, 1.0, 1.0, 1.0, 1.0, 1.0, 1.0, 1.0, 1.0, 1.0, 1.0, 1.0, 1.0, 1.0, 1.0, 1.0, 1.0, 1.0, 1.0, 1.0, 1.0, 1.0, 1.0, 1.0, 1.0, 1.0, 1.0, 1.0, 1.0, 1.0, 1.0, 1.0, 1.0, 1.0, 1.0, 1.0, 1.0, 1.0, 1.0, 1.0, 1.0, 1.0, 1.0, 1.0, 1.0, 1.0, 1.0, 1.0, 1.0, 1.0, 1.0, 1.0, 1.0, 1.0, 1.0, 1.0, 1.0, 1.0, 1.0, 1.0, 1.0, 1.0, 1.0, 1.0, 1.0, 1.0, 1.0, 1.0, 1.0, 1.0, 1.0, 1.0, 1.0, 1.0, 1.0, 1.0, 1.0, 1.0, 1.0, 1.0, 1.0, 1.0, 1.0, 1.0, 1.0, 1.0, 1.0, 1.0, 1.0, 1.0, 1.0, 1.0, 1.0, 1.0, 1.0, 1.0, 1.0, 1.0, 1.0, 1.0, 1.0, 1.0, 1.0, 1.0, 1.0, 1.0, 1.0, 1.0, 1.0, 1.0, 1.0, 1.0, 1.0, 1.0, 1.0, 1.0, 1.0, 1.0, 1.0, 1.0, 1.0, 1.0, 1.0, 1.0, 1.0, 1.0, 1.0, 1.0, 1.0, 1.0, 1.0, 1.0, 1.0, 1.0, 1.0, 1.0, 1.0, 1.0, 1.0, 1.0, 1.0, 1.0, 1.0, 1.0, 1.0, 1.0, 1.0, 1.0, 1.0, 1.0, 1.0, 1.0, 1.0, 1.0, 1.0, 1.0, 1.0, 1.0, 1.0, 1.0, 1.0, 1.0, 1.0, 1.0, 1.0, 1.0, 1.0, 1.0, 1.0, 1.0, 1.0, 1.0, 1.0, 1.0, 1.0, 1.0, 1.0, 1.0, 1.0, 1.0, 1.0, 1.0, 1.0, 1.0, 1.0, 1.0, 1.0, 1.0, 1.0, 1.0, 1.0, 1.0, 1.0, 1.0, 1.0, 1.0, 1.0, 1.0, 1.0, 1.0, 1.0, 1.0, 1.0, 1.0, 1.0, 1.0, 1.0, 1.0, 1.0, 1.0, 1.0, 1.0, 1.0, 1.0, 1.0, 1.0, 1.0, 1.0, 1.0, 1.0, 1.0, 1.0, 1.0, 1.0, 1.0, 1.0, 1.0, 1.0, 1.0, 1.0, 1.0, 1.0, 1.0, 1.0, 1.0, 1.0, 1.0, 1.0, 1.0, 1.0, 1.0, 1.0, 1.0, 1.0, 1.0, 1.0, 1.0, 1.0, 1.0, 1.0, 1.0, 1.0, 1.0, 1.0, 1.0, 1.0, 1.0, 1.0, 1.0, 1.0, 1.0, 1.0, 1.0, 1.0, 1.0, 1.0, 1.0, 1.0, 1.0, 1.0, 1.0, 1.0, 1.0, 1.0, 1.0, 1.0, 1.0, 1.0, 1.0, 1.0, 1.0, 1.0, 1.0, 1.0, 1.0, 1.0, 1.0, 1.0, 1.0, 1.0, 1.0, 1.0, 1.0, 1.0, 1.0, 1.0, 1.0, 1.0, 1.0, 1.0, 1.0, 1.0, 1.0, 1.0, 1.0, 1.0, 1.0, 1.0, 1.0, 1.0, 1.0, 1.0, 1.0, 1.0, 1.0, 1.0, 1.0, 1.0, 1.0, 1.0, 1.0, 1.0, 1.0, 1.0, 1.0, 1.0, 1.0, 1.0, 1.0, 1.0, 1.0, 1.0, 1.0, 1.0, 1.0, 1.0, 1.0, 1.0, 1.0, 1.0, 1.0, 1.0, 1.0, 1.0, 1.0, 1.0, 1.0, 1.0, 1.0, 1.0, 1.0, 1.0, 1.0, 1.0, 1.0, 1.0, 1.0, 1.0, 1.0, 1.0, 1.0, 1.0, 1.0, 1.0, 1.0, 1.0, 1.0, 1.0, 1.0, 1.0, 1.0, 1.0, 1.0, 1.0, 1.0, 1.0, 1.0, 1.0, 1.0, 1.0, 1.0, 1.0, 1.0, 1.0, 1.0, 1.0, 1.0, 1.0, 1.0, 1.0, 1.0, 1.0, 1.0, 1.0, 1.0, 1.0, 1.0, 1.0, 1.0, 1.0, 1.0, 1.0, 1.0, 1.0, 1.0, 1.0, 1.0, 1.0, 1.0, 1.0, 1.0, 1.0, 1.0, 1.0, 1.0, 1.0, 1.0, 1.0, 1.0, 1.0, 1.0, 1.0, 1.0, 1.0, 1.0, 1.0, 1.0, 1.0, 1.0, 1.0, 1.0, 1.0, 1.0, 1.0, 1.0, 1.0, 1.0, 1.0, 1.0, 1.0, 1.0, 1.0, 1.0, 1.0, 1.0, 1.0, 1.0, 1.0, 1.0, 1.0, 1.0, 1.0, 1.0, 1.0, 1.0, 1.0, 1.0, 1.0, 1.0, 1.0, 1.0, 1.0, 1.0, 1.0, 1.0, 1.0, 1.0, 1.0, 1.0, 1.0, 1.0, 1.0, 1.0, 1.0, 1.0, 1.0, 1.0, 1.0, 1.0, 1.0, 1.0, 1.0, 1.0, 1.0, 1.0, 1.0, 1.0, 1.0, 1.0, 1.0, 1.0, 1.0, 1.0, 1.0, 1.0, 1.0, 1.0, 1.0, 1.0, 1.0, 1.0, 1.0, 1.0, 1.0, 1.0, 1.0, 1.0, 1.0, 1.0, 1.0, 1.0, 1.0, 1.0, 1.0, 1.0, 1.0, 1.0, 1.0, 1.0, 1.0, 1.0, 1.0, 1.0, 1.0, 1.0, 1.0, 1.0, 1.0, 1.0, 1.0, 1.0, 1.0, 1.0, 1.0, 1.0, 1.0, 1.0, 1.0, 1.0, 1.0, 1.0, 1.0, 1.0, 1.0, 1.0, 1.0, 1.0, 1.0, 1.0, 1.0, 1.0, 1.0, 1.0, 1.0, 1.0, 1.0, 1.0, 1.0, 1.0, 1.0, 1.0, 1.0, 1.0, 1.0, 1.0, 1.0, 1.0, 1.0, 1.0, 1.0, 1.0, 1.0, 1.0, 1.0, 1.0, 1.0, 1.0, 1.0, 1.0, 1.0, 1.0, 1.0, 1.0, 1.0, 1.0, 1.0, 1.0, 1.0, 1.0, 1.0, 1.0, 1.0, 1.0, 1.0, 1.0, 1.0, 1.0, 1.0, 1.0, 1.0, 1.0, 1.0, 1.0, 1.0, 1.0, 1.0, 1.0, 1.0, 1.0, 1.0, 1.0, 1.0, 1.0, 1.0, 1.0, 1.0, 1.0, 1.0, 1.0, 1.0, 1.0, 1.0, 1.0, 1.0, 1.0, 1.0, 1.0, 1.0, 1.0, 1.0, 1.0, 1.0, 1.0, 1.0, 1.0, 1.0, 1.0, 1.0, 1.0, 1.0, 1.0, 1.0, 1.0, 1.0, 1.0, 1.0, 1.0, 1.0, 1.0, 1.0, 1.0, 1.0, 1.0, 1.0, 1.0, 1.0, 1.0, 1.0, 1.0, 1.0, 1.0, 1.0, 1.0, 1.0, 1.0, 1.0, 1.0, 1.0, 1.0, 1.0, 1.0, 1.0, 1.0, 1.0, 1.0, 1.0, 1.0, 1.0, 1.0, 1.0, 1.0, 1.0, 1.0, 1.0, 1.0, 1.0, 1.0, 1.0, 1.0, 1.0, 1.0, 1.0, 1.0, 1.0, 1.0, 1.0, 1.0, 1.0, 1.0, 1.0, 1.0, 1.0, 1.0, 1.0, 1.0, 1.0, 1.0, 1.0, 1.0, 1.0, 1.0, 1.0, 1.0, 1.0, 1.0, 1.0, 1.0, 1.0, 1.0, 1.0, 1.0, 1.0, 1.0, 1.0, 1.0, 1.0, 1.0, 1.0, 1.0, 1.0, 1.0, 1.0, 1.0, 1.0, 1.0, 1.0, 1.0, 1.0, 1.0, 1.0, 1.0, 1.0, 1.0, 1.0, 1.0, 1.0, 1.0, 1.0, 1.0, 1.0, 1.0, 1.0, 1.0, 1.0, 1.0, 1.0, 1.0, 1.0, 1.0, 1.0, 1.0, 1.0, 1.0, 1.0, 1.0, 1.0, 1.0, 1.0, 1.0, 1.0, 1.0, 1.0, 1.0, 1.0, 1.0, 1.0, 1.0, 1.0, 1.0, 1.0, 1.0, 1.0, 1.0, 1.0, 1.0, 1.0, 1.0, 1.0, 1.0, 1.0, 1.0, 1.0, 1.0, 1.0, 1.0, 1.0, 1.0, 1.0, 1.0, 1.0, 1.0, 1.0, 1.0, 1.0, 1.0, 1.0, 1.0, 1.0, 1.0, 1.0, 1.0, 1.0, 1.0, 1.0, 1.0, 1.0, 1.0, 1.0, 1.0, 1.0, 1.0, 1.0, 1.0, 1.0, 1.0, 1.0, 1.0, 1.0, 1.0, 1.0, 1.0, 1.0, 1.0, 1.0, 1.0, 1.0, 1.0, 1.0, 1.0, 1.0, 1.0, 1.0, 1.0, 1.0, 1.0, 1.0, 1.0, 1.0, 1.0, 1.0, 1.0, 1.0, 1.0, 1.0, 1.0, 1.0, 1.0, 1.0, 1.0, 1.0, 1.0, 1.0, 1.0, 1.0, 1.0, 1.0, 1.0, 1.0, 1.0, 1.0, 1.0, 1.0, 1.0, 1.0, 1.0, 1.0, 1.0, 1.0, 1.0, 1.0, 1.0, 1.0, 1.0, 1.0, 1.0, 1.0, 1.0, 1.0, 1.0, 1.0, 1.0, 1.0, 1.0, 1.0, 1.0, 1.0, 1.0, 1.0, 1.0, 1.0, 1.0, 1.0, 1.0, 1.0, 1.0, 1.0, 1.0, 1.0, 1.0, 1.0, 1.0, 1.0, 1.0, 1.0, 1.0, 1.0, 1.0, 1.0, 1.0, 1.0, 1.0, 1.0, 1.0, 1.0, 1.0, 1.0, 1.0, 1.0, 1.0, 1.0, 1.0, 1.0, 1.0, 1.0, 1.0, 1.0, 1.0, 1.0, 1.0, 1.0, 1.0, 1.0, 1.0, 1.0, 1.0, 1.0, 1.0, 1.0, 1.0, 1.0, 1.0, 1.0, 1.0, 1.0, 1.0, 1.0, 1.0, 1.0, 1.0, 1.0, 1.0, 1.0, 1.0, 1.0, 1.0, 1.0, 1.0, 1.0, 1.0, 1.0, 1.0, 1.0, 1.0, 1.0, 1.0, 1.0, 1.0, 1.0, 1.0, 1.0, 1.0, 1.0, 1.0, 1.0, 1.0, 1.0, 1.0, 1.0, 1.0, 1.0, 1.0, 1.0, 1.0, 1.0, 1.0, 1.0, 1.0, 1.0, 1.0, 1.0, 1.0, 1.0, 1.0, 1.0, 1.0, 1.0, 1.0, 1.0, 1.0, 1.0, 1.0, 1.0, 1.0, 1.0, 1.0, 1.0, 1.0, 1.0, 1.0, 1.0, 1.0, 1.0, 1.0, 1.0, 1.0, 1.0, 1.0, 1.0, 1.0, 1.0, 1.0, 1.0, 1.0, 1.0, 1.0, 1.0, 1.0, 1.0, 1.0, 1.0, 1.0, 1.0, 1.0, 1.0, 1.0, 1.0, 1.0, 1.0, 1.0, 1.0, 1.0, 1.0, 1.0, 1.0, 1.0, 1.0, 1.0, 1.0, 1.0, 1.0, 1.0, 1.0, 1.0, 1.0, 1.0, 1.0, 1.0, 1.0, 1.0, 1.0, 1.0, 1.0, 1.0, 1.0, 1.0, 1.0, 1.0, 1.0, 1.0, 1.0, 1.0, 1.0, 1.0, 1.0, 1.0, 1.0, 1.0, 1.0, 1.0, 1.0, 1.0, 1.0, 1.0, 1.0, 1.0, 1.0, 1.0, 1.0, 1.0, 1.0, 1.0, 1.0, 1.0, 1.0, 1.0, 1.0, 1.0, 1.0, 1.0, 1.0, 1.0, 1.0, 1.0, 1.0, 1.0, 1.0, 1.0, 1.0, 1.0, 1.0, 1.0, 1.0, 1.0, 1.0, 1.0, 1.0, 1.0, 1.0, 1.0, 1.0, 1.0, 1.0, 1.0, 1.0, 1.0, 1.0, 1.0, 1.0, 1.0, 1.0, 1.0, 1.0, 1.0, 1.0, 1.0, 1.0, 1.0, 1.0, 1.0, 1.0, 1.0, 1.0, 1.0, 1.0, 1.0, 1.0, 1.0, 1.0, 1.0, 1.0, 1.0, 1.0, 1.0, 1.0, 1.0, 1.0, 1.0, 1.0, 1.0, 1.0, 1.0, 1.0, 1.0, 1.0, 1.0, 1.0, 1.0, 1.0, 1.0, 1.0, 1.0, 1.0, 1.0, 1.0, 1.0, 1.0, 1.0, 1.0, 1.0, 1.0, 1.0, 1.0, 1.0, 1.0, 1.0, 1.0, 1.0, 1.0, 1.0, 1.0, 1.0, 1.0, 1.0, 1.0, 1.0, 1.0, 1.0, 1.0, 1.0, 1.0, 1.0, 1.0, 1.0, 1.0, 1.0, 1.0, 1.0, 1.0, 1.0, 1.0, 1.0, 1.0, 1.0, 1.0, 1.0, 1.0, 1.0, 1.0, 1.0, 1.0, 1.0, 1.0, 1.0, 1.0, 1.0, 1.0, 1.0, 1.0, 1.0, 1.0, 1.0, 1.0, 1.0, 1.0, 1.0, 1.0, 1.0, 1.0, 1.0, 1.0, 1.0, 1.0, 1.0, 1.0, 1.0, 1.0, 1.0, 1.0, 1.0, 1.0, 1.0, 1.0, 1.0, 1.0, 1.0, 1.0, 1.0, 1.0, 1.0, 1.0, 1.0, 1.0, 1.0, 1.0, 1.0, 1.0, 1.0, 1.0, 1.0, 1.0, 1.0, 1.0, 1.0, 1.0, 1.0, 1.0, 1.0, 1.0, 1.0, 1.0, 1.0, 1.0, 1.0, 1.0, 1.0, 1.0, 1.0, 1.0, 1.0, 1.0, 1.0, 1.0, 1.0, 1.0, 1.0, 1.0, 1.0, 1.0, 1.0, 1.0, 1.0, 1.0, 1.0, 1.0, 1.0, 1.0, 1.0, 1.0, 1.0, 1.0, 1.0, 1.0, 1.0, 1.0, 1.0, 1.0, 1.0, 1.0, 1.0, 1.0, 1.0, 1.0, 1.0, 1.0, 1.0, 1.0, 1.0, 1.0, 1.0, 1.0, 1.0, 1.0, 1.0, 1.0, 1.0, 1.0, 1.0, 1.0, 1.0, 1.0, 1.0, 1.0, 1.0, 1.0, 1.0, 1.0, 1.0, 1.0, 1.0, 1.0, 1.0, 1.0, 1.0, 1.0, 1.0, 1.0, 1.0, 1.0, 1.0, 1.0, 1.0, 1.0, 1.0, 1.0, 1.0, 1.0, 1.0, 1.0, 1.0, 1.0, 1.0, 1.0, 1.0, 1.0, 1.0, 1.0, 1.0, 1.0, 1.0, 1.0, 1.0, 1.0, 1.0, 1.0, 1.0, 1.0, 1.0, 1.0, 1.0, 1.0, 1.0, 1.0, 1.0, 1.0, 1.0, 1.0, 1.0, 1.0, 1.0, 1.0, 1.0, 1.0, 1.0, 1.0, 1.0, 1.0, 1.0, 1.0, 1.0, 1.0, 1.0, 1.0, 1.0, 1.0, 1.0, 1.0, 1.0, 1.0, 1.0, 1.0, 1.0, 1.0, 1.0, 1.0, 1.0, 1.0, 1.0, 1.0, 1.0, 1.0, 1.0, 1.0, 1.0, 1.0, 1.0, 1.0, 1.0, 1.0, 1.0, 1.0, 1.0, 1.0, 1.0, 1.0, 1.0, 1.0, 1.0, 1.0, 1.0, 1.0, 1.0, 1.0, 1.0, 1.0, 1.0, 1.0, 1.0, 1.0, 1.0, 1.0, 1.0, 1.0, 1.0, 1.0, 1.0, 1.0, 1.0, 1.0, 1.0, 1.0, 1.0, 1.0, 1.0, 1.0, 1.0, 1.0, 1.0, 1.0, 1.0, 1.0, 1.0, 1.0, 1.0, 1.0, 1.0, 1.0, 1.0, 1.0, 1.0, 1.0, 1.0, 1.0, 1.0, 1.0, 1.0, 1.0, 1.0, 1.0, 1.0, 1.0, 1.0, 1.0, 1.0, 1.0, 1.0, 1.0, 1.0, 1.0, 1.0, 1.0, 1.0, 1.0, 1.0, 1.0, 1.0, 1.0, 1.0, 1.0, 1.0, 1.0, 1.0, 1.0, 1.0, 1.0, 1.0, 1.0, 1.0, 1.0, 1.0, 1.0, 1.0, 1.0, 1.0, 1.0, 1.0, 1.0, 1.0, 1.0, 1.0, 1.0, 1.0, 1.0, 1.0, 1.0, 1.0, 1.0, 1.0, 1.0, 1.0, 1.0, 1.0, 1.0, 1.0, 1.0, 1.0, 1.0, 1.0, 1.0, 1.0, 1.0, 1.0, 1.0, 1.0, 1.0, 1.0, 1.0, 1.0, 1.0, 1.0, 1.0, 1.0, 1.0, 1.0, 1.0, 1.0, 1.0, 1.0, 1.0, 1.0, 1.0, 1.0, 1.0, 1.0, 1.0, 1.0, 1.0, 1.0, 1.0, 1.0, 1.0, 1.0, 1.0, 1.0, 1.0, 1.0, 1.0, 1.0, 1.0, 1.0, 1.0, 1.0, 1.0, 1.0, 1.0, 1.0, 1.0, 1.0, 1.0, 1.0, 1.0, 1.0, 1.0, 1.0, 1.0, 1.0, 1.0, 1.0, 1.0, 1.0, 1.0, 1.0, 1.0, 1.0, 1.0, 1.0, 1.0, 1.0, 1.0, 1.0, 1.0, 1.0, 1.0, 1.0, 1.0, 1.0, 1.0, 1.0, 1.0, 1.0, 1.0, 1.0, 1.0, 1.0, 1.0, 1.0, 1.0, 1.0, 1.0, 1.0, 1.0, 1.0, 1.0, 1.0, 1.0, 1.0, 1.0, 1.0, 1.0, 1.0, 1.0, 1.0, 1.0, 1.0, 1.0, 1.0, 1.0, 1.0, 1.0, 1.0, 1.0, 1.0, 1.0, 1.0, 1.0, 1.0, 1.0, 1.0, 1.0, 1.0, 1.0, 1.0, 1.0, 1.0, 1.0, 1.0, 1.0, 1.0, 1.0, 1.0, 1.0, 1.0, 1.0, 1.0, 1.0, 1.0, 1.0, 1.0, 1.0, 1.0, 1.0, 1.0, 1.0, 1.0, 1.0, 1.0, 1.0, 1.0, 1.0, 1.0, 1.0, 1.0, 1.0, 1.0, 1.0, 1.0, 1.0, 1.0, 1.0, 1.0, 1.0, 1.0, 1.0, 1.0, 1.0, 1.0, 1.0, 1.0, 1.0, 1.0, 1.0, 1.0, 1.0, 1.0, 1.0, 1.0, 1.0, 1.0, 1.0, 1.0, 1.0, 1.0, 1.0, 1.0, 1.0, 1.0, 1.0, 1.0, 1.0, 1.0, 1.0, 1.0, 1.0, 1.0, 1.0, 1.0, 1.0, 1.0, 1.0, 1.0, 1.0, 1.0, 1.0, 1.0, 1.0, 1.0, 1.0, 1.0, 1.0, 1.0, 1.0, 1.0, 1.0, 1.0, 1.0, 1.0, 1.0, 1.0, 1.0, 1.0, 1.0, 1.0, 1.0, 1.0, 1.0, 1.0, 1.0, 1.0, 1.0, 1.0, 1.0, 1.0, 1.0, 1.0, 1.0, 1.0, 1.0, 1.0, 1.0, 1.0, 1.0, 1.0, 1.0, 1.0, 1.0, 1.0, 1.0, 1.0, 1.0, 1.0, 1.0, 1.0, 1.0, 1.0, 1.0, 1.0, 1.0, 1.0, 1.0, 1.0, 1.0, 1.0, 1.0, 1.0, 1.0, 1.0, 1.0, 1.0, 1.0, 1.0, 1.0, 1.0, 1.0, 1.0, 1.0, 1.0, 1.0, 1.0, 1.0, 1.0, 1.0, 1.0, 1.0, 1.0, 1.0, 1.0, 1.0, 1.0, 1.0, 1.0, 1.0, 1.0, 1.0, 1.0, 1.0, 1.0, 1.0, 1.0, 1.0, 1.0, 1.0, 1.0, 1.0, 1.0, 1.0, 1.0, 1.0, 1.0, 1.0, 1.0, 1.0, 1.0, 1.0, 1.0, 1.0, 1.0, 1.0, 1.0, 1.0, 1.0, 1.0, 1.0, 1.0, 1.0, 1.0, 1.0, 1.0, 1.0, 1.0, 1.0, 1.0, 1.0, 1.0, 1.0, 1.0, 1.0, 1.0, 1.0, 1.0, 1.0, 1.0, 1.0, 1.0, 1.0, 1.0, 1.0, 1.0, 1.0, 1.0, 1.0, 1.0, 1.0, 1.0, 1.0, 1.0, 1.0, 1.0, 1.0, 1.0, 1.0, 1.0, 1.0, 1.0, 1.0, 1.0, 1.0, 1.0, 1.0, 1.0, 1.0, 1.0, 1.0, 1.0, 1.0, 1.0, 1.0, 1.0, 1.0, 1.0, 1.0, 1.0, 1.0, 1.0, 1.0, 1.0, 1.0, 1.0, 1.0, 1.0, 1.0, 1.0, 1.0, 1.0, 1.0, 1.0, 1.0, 1.0, 1.0, 1.0, 1.0, 1.0, 1.0, 1.0, 1.0, 1.0, 1.0, 1.0, 1.0, 1.0, 1.0, 1.0, 1.0, 1.0, 1.0, 1.0, 1.0, 1.0, 1.0, 1.0, 1.0, 1.0, 1.0, 1.0, 1.0, 1.0, 1.0, 1.0, 1.0, 1.0, 1.0, 1.0, 1.0, 1.0, 1.0, 1.0, 1.0, 1.0, 1.0, 1.0, 1.0, 1.0, 1.0, 1.0, 1.0, 1.0, 1.0, 1.0, 1.0, 1.0, 1.0, 1.0, 1.0, 1.0, 1.0, 1.0, 1.0, 1.0, 1.0, 1.0, 1.0, 1.0, 1.0, 1.0, 1.0, 1.0, 1.0, 1.0, 1.0, 1.0, 1.0, 1.0, 1.0, 1.0, 1.0, 1.0, 1.0, 1.0, 1.0, 1.0, 1.0, 1.0, 1.0, 1.0, 1.0, 1.0, 1.0, 1.0, 1.0, 1.0, 1.0, 1.0, 1.0, 1.0, 1.0, 1.0, 1.0, 1.0, 1.0, 1.0, 1.0, 1.0, 1.0, 1.0, 1.0, 1.0, 1.0, 1.0, 1.0, 1.0, 1.0, 1.0, 1.0, 1.0, 1.0, 1.0, 1.0, 1.0, 1.0, 1.0, 1.0, 1.0, 1.0, 1.0, 1.0, 1.0, 1.0, 1.0, 1.0, 1.0, 1.0, 1.0, 1.0, 1.0, 1.0, 1.0, 1.0, 1.0, 1.0, 1.0, 1.0, 1.0, 1.0, 1.0, 1.0, 1.0, 1.0, 1.0, 1.0, 1.0, 1.0, 1.0, 1.0, 1.0, 1.0, 1.0, 1.0, 1.0, 1.0, 1.0, 1.0, 1.0, 1.0, 1.0, 1.0, 1.0, 1.0, 1.0, 1.0, 1.0, 1.0, 1.0, 1.0, 1.0, 1.0, 1.0, 1.0, 1.0, 1.0, 1.0, 1.0, 1.0, 1.0, 1.0, 1.0, 1.0, 1.0, 1.0, 1.0, 1.0, 1.0, 1.0, 1.0, 1.0, 1.0, 1.0, 1.0, 1.0, 1.0, 1.0, 1.0, 1.0, 1.0, 1.0, 1.0, 1.0, 1.0, 1.0, 1.0, 1.0, 1.0, 1.0, 1.0, 1.0, 1.0, 1.0, 1.0, 1.0, 1.0, 1.0, 1.0, 1.0, 1.0, 1.0, 1.0, 1.0, 1.0, 1.0, 1.0, 1.0, 1.0, 1.0, 1.0, 1.0, 1.0, 1.0, 1.0, 1.0, 1.0, 1.0, 1.0, 1.0, 1.0, 1.0, 1.0, 1.0, 1.0, 1.0, 1.0, 1.0, 1.0, 1.0, 1.0, 1.0, 1.0, 1.0, 1.0, 1.0, 1.0, 1.0, 1.0, 1.0, 1.0, 1.0, 1.0, 1.0, 1.0, 1.0, 1.0, 1.0, 1.0, 1.0, 1.0, 1.0, 1.0, 1.0, 1.0, 1.0, 1.0, 1.0, 1.0, 1.0, 1.0, 1.0, 1.0, 1.0, 1.0, 1.0, 1.0, 1.0, 1.0, 1.0, 1.0, 1.0, 1.0, 1.0, 1.0, 1.0, 1.0, 1.0, 1.0, 1.0, 1.0, 1.0, 1.0, 1.0, 1.0, 1.0, 1.0, 1.0, 1.0, 1.0, 1.0, 1.0, 1.0, 1.0, 1.0, 1.0, 1.0, 1.0, 1.0, 1.0, 1.0, 1.0, 1.0, 1.0, 1.0, 1.0, 1.0, 1.0, 1.0, 1.0, 1.0, 1.0, 1.0, 1.0, 1.0, 1.0, 1.0, 1.0, 1.0, 1.0, 1.0, 1.0, 1.0, 1.0, 1.0, 1.0, 1.0, 1.0, 1.0, 1.0, 1.0, 1.0, 1.0, 1.0, 1.0, 1.0, 1.0, 1.0, 1.0, 1.0, 1.0, 1.0, 1.0, 1.0, 1.0, 1.0, 1.0, 1.0, 1.0, 1.0, 1.0, 1.0, 1.0, 1.0, 1.0, 1.0, 1.0, 1.0, 1.0, 1.0, 1.0, 1.0, 1.0, 1.0, 1.0, 1.0, 1.0, 1.0, 1.0, 1.0, 1.0, 1.0, 1.0, 1.0, 1.0, 1.0, 1.0, 1.0, 1.0, 1.0, 1.0, 1.0, 1.0, 1.0, 1.0, 1.0, 1.0, 1.0, 1.0, 1.0, 1.0, 1.0, 1.0, 1.0, 1.0, 1.0, 1.0, 1.0, 1.0, 1.0, 1.0, 1.0, 1.0, 1.0, 1.0, 1.0, 1.0, 1.0, 1.0, 1.0, 1.0, 1.0, 1.0, 1.0, 1.0, 1.0, 1.0, 1.0, 1.0, 1.0, 1.0, 1.0, 1.0, 1.0, 1.0, 1.0, 1.0, 1.0, 1.0, 1.0, 1.0, 1.0, 1.0, 1.0, 1.0, 1.0, 1.0, 1.0, 1.0, 1.0, 1.0, 1.0, 1.0, 1.0, 1.0, 1.0, 1.0, 1.0, 1.0, 1.0, 1.0, 1.0, 1.0, 1.0, 1.0, 1.0, 1.0, 1.0, 1.0, 1.0, 1.0, 1.0, 1.0, 1.0, 1.0, 1.0, 1.0, 1.0, 1.0, 1.0, 1.0, 1.0, 1.0, 1.0, 1.0, 1.0, 1.0, 1.0, 1.0, 1.0, 1.0, 1.0, 1.0, 1.0, 1.0, 1.0, 1.0, 1.0, 1.0, 1.0, 1.0, 1.0, 1.0, 1.0, 1.0, 1.0, 1.0, 1.0, 1.0, 1.0, 1.0, 1.0, 1.0, 1.0, 1.0, 1.0, 1.0, 1.0, 1.0, 1.0, 1.0, 1.0, 1.0, 1.0, 1.0, 1.0, 1.0, 1.0, 1.0, 1.0, 1.0, 1.0, 1.0, 1.0, 1.0, 1.0, 1.0, 1.0, 1.0, 1.0, 1.0, 1.0, 1.0, 1.0, 1.0, 1.0, 1.0, 1.0, 1.0, 1.0, 1.0, 1.0, 1.0, 1.0, 1.0, 1.0, 1.0, 1.0, 1.0, 1.0, 1.0, 1.0, 1.0, 1.0, 1.0, 1.0, 1.0, 1.0, 1.0, 1.0, 1.0, 1.0, 1.0, 1.0, 1.0, 1.0, 1.0, 1.0, 1.0, 1.0, 1.0, 1.0, 1.0, 1.0, 1.0, 1.0, 1.0, 1.0, 1.0, 1.0, 1.0, 1.0, 1.0, 1.0, 1.0, 1.0, 1.0, 1.0, 1.0, 1.0, 1.0, 1.0, 1.0, 1.0, 1.0, 1.0, 1.0, 1.0, 1.0, 1.0, 1.0, 1.0, 1.0, 1.0, 1.0, 1.0, 1.0, 1.0, 1.0, 1.0, 1.0, 1.0, 1.0, 1.0, 1.0, 1.0, 1.0, 1.0, 1.0, 1.0, 1.0, 1.0])
me_cube_001.materials.append(mat_material_002)
me_cube_001.use_remesh_fix_poles = True
me_cube_001.use_remesh_preserve_attributes = False
me_cube_001.use_mirror_vertex_groups = False
me_cube_001.update()

# ---- objects
ob_cube = bpy.data.objects.new('Cube', me_cube)
ob_light = bpy.data.objects.new('Light', light_light)
ob_camera = bpy.data.objects.new('Camera', cam_camera)
ob_empty = bpy.data.objects.new('Empty', None)
ob_cube_001 = bpy.data.objects.new('Cube.001', me_cube_001)

# ---- transforms, parenting, visibility, modifiers, constraints
ob_cube.location = (0.5493, 0.5497, 0.7354)
ob_cube.lock_rotations_4d = False
ob_cube.empty_display_type = 'ARROWS'
ob_cube.lineart.crease_threshold = 0.0
ob_light.location = (4.076, 1.005, 5.904)
ob_light.rotation_euler = (0.6503, 0.05522, 1.866)
ob_light.lock_rotations_4d = False
ob_light.empty_display_type = 'ARROWS'
ob_light.color = (0.0, 0.0, 0.0, 0.0)
ob_light.lineart.crease_threshold = 0.0
ob_camera.location = (7.359, -6.926, 4.958)
ob_camera.rotation_euler = (1.109, 0.0, 0.8149)
ob_camera.lock_rotations_4d = False
ob_camera.empty_display_type = 'ARROWS'
ob_camera.color = (0.0, 0.0, 0.0, 0.0)
ob_camera.display_type = 'WIRE'
ob_camera.lineart.crease_threshold = 0.0
ob_empty.location = (-4.206, -8.186, 0.7977)
ob_empty.rotation_euler = (1.426, -0.01963, 1.576)
ob_empty.empty_display_type = 'IMAGE'
ob_empty.empty_display_size = 5.529
ob_empty.empty_image_offset = (-0.5, -0.4522)
ob_empty.lineart.crease_threshold = 0.0
ob_cube_001.location = (0.0, -0.5584, 0.3592)
ob_cube_001.scale = (-0.7884, -0.7884, -0.7884)
ob_cube_001.lineart.crease_threshold = 0.0
_vg = ob_cube_001.vertex_groups.new(name='Group')

# ---- collection membership
col_collection.objects.link(ob_cube)
col_collection.objects.link(ob_light)
col_collection.objects.link(ob_camera)
col_collection.objects.link(ob_empty)
col_collection.objects.link(ob_cube_001)

# ---- scene / render settings (as saved in the file)
scene.camera = ob_camera
scene.frame_start = 1; scene.frame_end = 250; scene.frame_set(1)
scene.render.engine = 'BLENDER_EEVEE_NEXT'
scene.cycles.use_denoising = False
scene.cycles.samples = 128
scene.cycles.sampling_pattern = 'TABULATED_SOBOL'
scene.cycles.use_adaptive_sampling = False
scene.cycles.use_light_tree = False
scene.view_settings.view_transform = 'Filmic'
bpy.context.view_layer.update()
